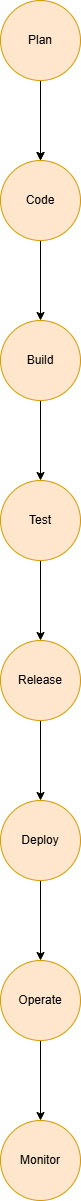

The diagram above was exported from draw.io. Its source (the exported page's mxGraphModel, read from the mxfile embedded in the PNG):
<mxGraphModel dx="872" dy="465" grid="1" gridSize="10" guides="1" tooltips="1" connect="1" arrows="1" fold="1" page="1" pageScale="1" pageWidth="850" pageHeight="1100" math="0" shadow="0">
  <root>
    <mxCell id="0" />
    <mxCell id="1" parent="0" />
    <mxCell id="CxGwcCGfv9Otas5vO7ay-3" edge="1" parent="1" source="CxGwcCGfv9Otas5vO7ay-1" style="edgeStyle=orthogonalEdgeStyle;rounded=0;orthogonalLoop=1;jettySize=auto;html=1;" value="">
      <mxGeometry relative="1" as="geometry">
        <mxPoint x="440" y="170" as="targetPoint" />
      </mxGeometry>
    </mxCell>
    <mxCell id="ki2XjN_fvBl2uuz8PXHM-2" edge="1" parent="1" source="CxGwcCGfv9Otas5vO7ay-1" style="edgeStyle=orthogonalEdgeStyle;rounded=0;orthogonalLoop=1;jettySize=auto;html=1;" target="ki2XjN_fvBl2uuz8PXHM-1" value="">
      <mxGeometry relative="1" as="geometry" />
    </mxCell>
    <mxCell id="CxGwcCGfv9Otas5vO7ay-1" parent="1" style="ellipse;whiteSpace=wrap;html=1;aspect=fixed;fillColor=#ffe6cc;strokeColor=#d79b00;" value="Plan" vertex="1">
      <mxGeometry height="80" width="80" x="400" y="10" as="geometry" />
    </mxCell>
    <mxCell id="CxGwcCGfv9Otas5vO7ay-5" edge="1" parent="1" style="edgeStyle=orthogonalEdgeStyle;rounded=0;orthogonalLoop=1;jettySize=auto;html=1;" target="CxGwcCGfv9Otas5vO7ay-4" value="">
      <mxGeometry relative="1" as="geometry">
        <mxPoint x="440" y="250" as="sourcePoint" />
      </mxGeometry>
    </mxCell>
    <mxCell id="CxGwcCGfv9Otas5vO7ay-7" edge="1" parent="1" source="CxGwcCGfv9Otas5vO7ay-4" style="edgeStyle=orthogonalEdgeStyle;rounded=0;orthogonalLoop=1;jettySize=auto;html=1;" target="CxGwcCGfv9Otas5vO7ay-6" value="">
      <mxGeometry relative="1" as="geometry" />
    </mxCell>
    <mxCell id="CxGwcCGfv9Otas5vO7ay-4" parent="1" style="ellipse;whiteSpace=wrap;html=1;aspect=fixed;fillColor=#ffe6cc;strokeColor=#d79b00;" value="Build" vertex="1">
      <mxGeometry height="80" width="80" x="400" y="330" as="geometry" />
    </mxCell>
    <mxCell id="CxGwcCGfv9Otas5vO7ay-9" edge="1" parent="1" source="CxGwcCGfv9Otas5vO7ay-6" style="edgeStyle=orthogonalEdgeStyle;rounded=0;orthogonalLoop=1;jettySize=auto;html=1;" target="CxGwcCGfv9Otas5vO7ay-8" value="">
      <mxGeometry relative="1" as="geometry" />
    </mxCell>
    <mxCell id="CxGwcCGfv9Otas5vO7ay-6" parent="1" style="ellipse;whiteSpace=wrap;html=1;aspect=fixed;fillColor=#ffe6cc;strokeColor=#d79b00;" value="Test" vertex="1">
      <mxGeometry height="80" width="80" x="400" y="490" as="geometry" />
    </mxCell>
    <mxCell id="CxGwcCGfv9Otas5vO7ay-11" edge="1" parent="1" source="CxGwcCGfv9Otas5vO7ay-8" style="edgeStyle=orthogonalEdgeStyle;rounded=0;orthogonalLoop=1;jettySize=auto;html=1;" target="CxGwcCGfv9Otas5vO7ay-10" value="">
      <mxGeometry relative="1" as="geometry" />
    </mxCell>
    <mxCell id="CxGwcCGfv9Otas5vO7ay-8" parent="1" style="ellipse;whiteSpace=wrap;html=1;aspect=fixed;fillColor=#ffe6cc;strokeColor=#d79b00;" value="Release" vertex="1">
      <mxGeometry height="80" width="80" x="400" y="650" as="geometry" />
    </mxCell>
    <mxCell id="CxGwcCGfv9Otas5vO7ay-13" edge="1" parent="1" source="CxGwcCGfv9Otas5vO7ay-10" style="edgeStyle=orthogonalEdgeStyle;rounded=0;orthogonalLoop=1;jettySize=auto;html=1;" target="CxGwcCGfv9Otas5vO7ay-12" value="">
      <mxGeometry relative="1" as="geometry" />
    </mxCell>
    <mxCell id="CxGwcCGfv9Otas5vO7ay-10" parent="1" style="ellipse;whiteSpace=wrap;html=1;aspect=fixed;fillColor=#ffe6cc;strokeColor=#d79b00;" value="Deploy" vertex="1">
      <mxGeometry height="80" width="80" x="400" y="810" as="geometry" />
    </mxCell>
    <mxCell id="CxGwcCGfv9Otas5vO7ay-15" edge="1" parent="1" source="CxGwcCGfv9Otas5vO7ay-12" style="edgeStyle=orthogonalEdgeStyle;rounded=0;orthogonalLoop=1;jettySize=auto;html=1;" target="CxGwcCGfv9Otas5vO7ay-14" value="">
      <mxGeometry relative="1" as="geometry" />
    </mxCell>
    <mxCell id="CxGwcCGfv9Otas5vO7ay-12" parent="1" style="ellipse;whiteSpace=wrap;html=1;aspect=fixed;fillColor=#ffe6cc;strokeColor=#d79b00;" value="Operate" vertex="1">
      <mxGeometry height="80" width="80" x="400" y="970" as="geometry" />
    </mxCell>
    <mxCell id="CxGwcCGfv9Otas5vO7ay-14" parent="1" style="ellipse;whiteSpace=wrap;html=1;aspect=fixed;fillColor=#ffe6cc;strokeColor=#d79b00;" value="Monitor" vertex="1">
      <mxGeometry height="80" width="80" x="400" y="1130" as="geometry" />
    </mxCell>
    <mxCell id="ki2XjN_fvBl2uuz8PXHM-1" parent="1" style="ellipse;whiteSpace=wrap;html=1;aspect=fixed;fillColor=#ffe6cc;strokeColor=#d79b00;" value="Code" vertex="1">
      <mxGeometry height="80" width="80" x="400" y="170" as="geometry" />
    </mxCell>
  </root>
</mxGraphModel>